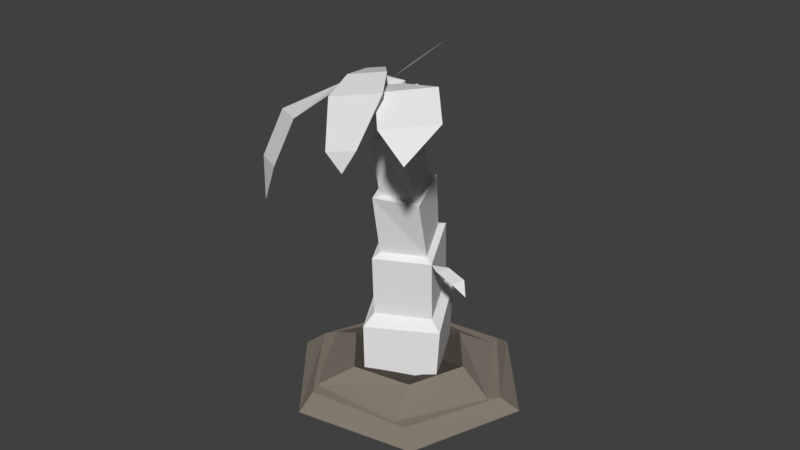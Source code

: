 # Source: PalmTree_stage2_CameronChristianson.blend  (saved by Blender 2.79.0; exported with 4.5.12 LTS)
import bpy
from mathutils import Matrix  # noqa: F401  (used for matrix-valued properties, if any)

bpy.ops.wm.read_factory_settings(use_empty=True)
scene = bpy.context.scene
scene.name = 'Scene'

# ---- collections
col_collection_1 = bpy.data.collections.new('Collection 1'); scene.collection.children.link(col_collection_1)

# ---- materials (node trees are filled in below, after node groups)
mat_dirt_1 = bpy.data.materials.new('dirt 1')
mat_dirt_1.alpha_threshold = 0.0
mat_dirt_1.use_transparent_shadow = False
mat_dirt_1.diffuse_color = (0.2384, 0.2051, 0.1651, 1.0)
mat_dirt_1.specular_color = (0.24, 0.204, 0.165)
mat_dirt_1.roughness = 0.5
mat_dirt_1.specular_intensity = 0.1111
mat_dirt_2 = bpy.data.materials.new('dirt 2')
mat_dirt_2.alpha_threshold = 0.0
mat_dirt_2.use_transparent_shadow = False
mat_dirt_2.diffuse_color = (0.08, 0.069, 0.056, 1.0)
mat_dirt_2.roughness = 0.5
mat_dirt_2.specular_intensity = 0.1605
mat_trunk_1 = bpy.data.materials.new('Trunk 1')
mat_trunk_rings = bpy.data.materials.new('Trunk Rings')
mat_trunk_5 = bpy.data.materials.new('Trunk 5')
mat_trunk_3 = bpy.data.materials.new('Trunk 3')
mat_leaves = bpy.data.materials.new('Leaves')
mat_leaves__light_green = bpy.data.materials.new('Leaves (light green)')

# ---- material node trees

# ---- world
world_world = bpy.data.worlds.new('World'); scene.world = world_world
world_world.color = (0.05088, 0.05088, 0.05088)
world_world.use_sun_shadow = False
world_world.sun_shadow_jitter_overblur = 0.0
world_world.cycles.sampling_method = 'MANUAL'

# ---- meshes
me_cylinder_001 = bpy.data.meshes.new('Cylinder.001')
me_cylinder_001.from_pydata([(-1.863e-08, 0.4557, 0.0), (0.05301, 0.3537, 0.3441), (0.3947, 0.2279, 0.0), (0.3328, 0.1309, 0.3441), (0.3947, -0.2279, 0.0), (0.2798, -0.2228, 0.3441), (-5.96e-08, -0.4557, 0.0), (-0.05301, -0.3537, 0.3441), (-0.3947, -0.2279, 0.0), (-0.3328, -0.1309, 0.3441), (-0.3947, 0.2279, 0.0), (-0.2798, 0.2228, 0.3441), (0.1976, 0.1125, 0.7776), (0.00138, 0.2274, 0.7776), (0.1963, -0.1149, 0.7776), (-0.00138, -0.2274, 0.7776), (-0.1976, -0.1125, 0.7776), (-0.1963, 0.1149, 0.7776), (0.09343, 0.08803, 0.63), (-0.02953, 0.1249, 0.63), (0.123, -0.03689, 0.63), (0.02953, -0.1249, 0.63), (-0.09343, -0.08803, 0.63), (-0.123, 0.03689, 0.63), (0.05051, 0.02876, 0.4639), (0.0003527, 0.05812, 0.4639), (0.05016, -0.02937, 0.4639), (-0.0003527, -0.05812, 0.4639), (-0.05051, -0.02875, 0.4639), (-0.05016, 0.02937, 0.4639), (0.02228, 0.3886, 0.333), (0.3477, 0.175, 0.333), (0.3254, -0.2136, 0.333), (-0.02229, -0.3886, 0.333), (-0.3477, -0.175, 0.333), (-0.3254, 0.2136, 0.333), (-0.09699, 0.1632, 0.5095), (-0.09731, 0.1832, 2.324), (0.1562, 0.1057, 0.557), (0.1736, 0.1217, 2.375), (-0.1598, -0.1046, 0.08211), (-0.1636, -0.1009, 1.87), (0.09335, -0.1621, 0.1297), (0.1074, -0.1624, 1.921), (0.08101, -0.1195, 2.145), (0.1404, 0.09899, 2.498), (-0.06506, 0.1534, 2.471), (-0.1245, -0.06515, 2.118), (0.07615, -0.1378, 3.691), (0.1346, 0.07842, 4.041), (-0.07087, 0.1328, 4.013), (-0.1293, -0.08337, 3.664), (0.06041, -0.1094, 3.804), (0.1065, 0.06096, 4.079), (-0.05515, 0.1037, 4.058), (-0.1013, -0.06661, 3.783), (0.02994, -0.165, 5.284), (0.0958, -0.001127, 5.56), (-0.05955, 0.06089, 5.571), (-0.1254, -0.1029, 5.295), (0.02046, -0.1391, 5.318), (0.07183, -0.0113, 5.533), (-0.04925, 0.03703, 5.541), (-0.1006, -0.09074, 5.326), (-0.02951, -0.2177, 6.872), (0.03844, -0.1144, 7.06), (-0.06068, -0.0491, 7.104), (-0.1276, -0.1499, 6.92), (-0.03441, -0.2054, 6.888), (0.02071, -0.1209, 7.041), (-0.05869, -0.06861, 7.077), (-0.1128, -0.1505, 6.927), (-0.07146, -0.3026, 8.224), (-0.01731, -0.2205, 8.373), (-0.09671, -0.1682, 8.409), (-0.1509, -0.2503, 8.259), (-0.08002, -0.2682, 8.394), (-0.0567, -0.2329, 8.458), (-0.09089, -0.2104, 8.474), (-0.1142, -0.2457, 8.409), (-0.2184, -0.2887, 8.378), (-0.2217, -0.2279, 8.325), (-0.3525, -0.3699, 7.932), (-0.396, -0.2555, 7.857), (-0.415, -0.4034, 6.981), (-0.4584, -0.289, 6.906), (-0.4534, -0.3402, 6.041), (-0.02581, -0.3294, 8.573), (-0.1005, -0.3255, 8.515), (0.07592, -0.4428, 8.773), (-0.108, -0.4332, 8.63), (0.08292, -0.5647, 8.327), (-0.101, -0.555, 8.184), (-0.02641, -0.615, 7.594), (-0.07729, -0.2475, 8.734), (-0.1369, -0.2149, 8.633), (-0.07279, -0.3961, 8.976), (-0.1905, -0.3318, 8.776), (-0.08437, -0.5006, 8.785), (-0.2445, -0.4131, 8.512), (-0.1603, -0.5958, 7.869), (-0.2503, -0.5466, 7.716), (-0.2031, -0.5808, 7.352), (0.0421, -0.2114, 8.899), (-0.006911, -0.1574, 8.543), (0.1073, -0.1444, 9.062), (0.05831, -0.09042, 8.706), (0.1581, -0.02721, 8.873), (0.1091, 0.02677, 8.517), (0.1322, 0.04375, 8.471), (-0.1152, -0.01706, 7.204), (-0.06296, 0.03433, 7.255), (-0.1571, 0.07809, 7.442), (-0.09872, 0.1389, 7.469), (-0.1751, 0.1629, 7.406), (-0.1431, 0.2012, 7.407), (-0.175, 0.2159, 7.15), (-0.04603, -0.001137, 7.442), (-0.01057, -0.02505, 7.321), (-0.01867, 0.04738, 7.542), (0.03285, 0.01929, 7.449), (0.02636, 0.0906, 7.546), (0.06182, 0.06669, 7.425), (0.08066, 0.1253, 7.293), (0.08936, -0.1885, 3.709), (0.1333, -0.1662, 3.726), (0.1389, -0.25, 3.618), (0.1829, -0.2277, 3.634), (0.1868, -0.2552, 3.292)], [], [(30, 1, 3, 31), (31, 3, 5, 32), (32, 5, 7, 33), (33, 7, 9, 34), (5, 3, 12, 14), (34, 9, 11, 35), (35, 11, 1, 30), (0, 2, 4, 6, 8, 10), (15, 14, 20, 21), (11, 9, 16, 17), (3, 1, 13, 12), (7, 5, 14, 15), (1, 11, 17, 13), (9, 7, 15, 16), (20, 18, 24, 26), (12, 13, 19, 18), (13, 17, 23, 19), (16, 15, 21, 22), (14, 12, 18, 20), (17, 16, 22, 23), (24, 25, 29, 28, 27, 26), (23, 22, 28, 29), (21, 20, 26, 27), (18, 19, 25, 24), (19, 23, 29, 25), (22, 21, 27, 28), (10, 35, 30, 0), (8, 34, 35, 10), (6, 33, 34, 8), (4, 32, 33, 6), (2, 31, 32, 4), (0, 30, 31, 2), (41, 47, 46, 37), (41, 37, 36, 40), (43, 41, 40, 42), (39, 43, 42, 38), (36, 38, 42, 40), (37, 39, 38, 36), (44, 48, 51, 47), (39, 45, 44, 43), (43, 44, 47, 41), (37, 46, 45, 39), (49, 53, 52, 48), (45, 49, 48, 44), (46, 50, 49, 45), (47, 51, 50, 46), (54, 58, 57, 53), (50, 54, 53, 49), (51, 55, 54, 50), (48, 52, 55, 51), (56, 60, 63, 59), (55, 59, 58, 54), (52, 56, 59, 55), (53, 57, 56, 52), (62, 66, 65, 61), (57, 61, 60, 56), (58, 62, 61, 57), (59, 63, 62, 58), (67, 71, 70, 66), (63, 67, 66, 62), (60, 64, 67, 63), (61, 65, 64, 60), (68, 72, 75, 71), (64, 68, 71, 67), (65, 69, 68, 64), (66, 70, 69, 65), (74, 78, 77, 73), (69, 73, 72, 68), (70, 74, 73, 69), (71, 75, 74, 70), (79, 76, 77, 78), (75, 79, 78, 74), (72, 76, 79, 75), (73, 77, 76, 72), (80, 75, 81), (81, 83, 82, 80), (83, 85, 84, 82), (85, 86, 84), (88, 87, 76), (88, 90, 89, 87), (90, 92, 91, 89), (92, 93, 91), (95, 94, 78), (95, 97, 96, 94), (97, 99, 98, 96), (99, 101, 100, 98), (101, 102, 100), (104, 77, 103), (104, 103, 105, 106), (106, 105, 107, 108), (108, 107, 109), (111, 110, 66), (111, 113, 112, 110), (113, 115, 114, 112), (115, 116, 114), (118, 66, 117), (117, 119, 120, 118), (119, 121, 122, 120), (121, 123, 122), (125, 48, 124), (124, 126, 127, 125), (126, 128, 127)])
me_cylinder_001.polygons.foreach_set('material_index', [0, 0, 0, 0, 0, 0, 0, 0, 1, 0, 0, 0, 0, 0, 1, 1, 1, 1, 1, 1, 1, 1, 1, 1, 1, 1, 0, 0, 0, 0, 0, 0, 3, 4, 4, 4, 0, 4, 5, 3, 3, 3, 3, 5, 5, 5, 2, 3, 3, 3, 3, 2, 2, 2, 5, 3, 3, 3, 3, 5, 5, 5, 4, 3, 3, 3, 4, 4, 4, 4, 4, 4, 4, 4, 7, 7, 7, 7, 6, 6, 6, 6, 6, 6, 6, 6, 6, 6, 6, 6, 6, 6, 6, 6, 6, 7, 7, 7, 7, 7, 7, 7])
me_cylinder_001.materials.append(mat_dirt_1)
me_cylinder_001.materials.append(mat_dirt_2)
me_cylinder_001.materials.append(mat_trunk_1)
me_cylinder_001.materials.append(mat_trunk_rings)
me_cylinder_001.materials.append(mat_trunk_5)
me_cylinder_001.materials.append(mat_trunk_3)
me_cylinder_001.materials.append(mat_leaves)
me_cylinder_001.materials.append(mat_leaves__light_green)
me_cylinder_001.use_remesh_preserve_volume = False
me_cylinder_001.use_remesh_preserve_attributes = False
me_cylinder_001.use_mirror_vertex_groups = False
me_cylinder_001.update()

# ---- objects
ob_cylinder_001 = bpy.data.objects.new('Cylinder.001', me_cylinder_001)

# ---- transforms, parenting, visibility, modifiers, constraints
ob_cylinder_001.location = (0.0, 0.0, 0.0)
ob_cylinder_001.rotation_euler = (0.0, -0.0, 0.7046)
ob_cylinder_001.scale = (1.0, 1.0, 0.1492)
ob_cylinder_001.lineart.crease_threshold = 0.0

# ---- collection membership
col_collection_1.objects.link(ob_cylinder_001)

# ---- scene / render settings (as saved in the file)
scene.frame_start = 1; scene.frame_end = 250; scene.frame_set(6)
scene.render.engine = 'BLENDER_EEVEE_NEXT'
scene.render.resolution_percentage = 50
scene.render.dither_intensity = 0.0
scene.cycles.use_denoising = False
scene.cycles.samples = 128
scene.cycles.sampling_pattern = 'TABULATED_SOBOL'
scene.cycles.use_adaptive_sampling = False
scene.cycles.use_light_tree = False
scene.cycles.blur_glossy = 0.0
scene.cycles.sample_clamp_indirect = 0.0
scene.view_settings.view_transform = 'Standard'
bpy.context.view_layer.update()

# ---- added for rendering (the .blend has no active camera and no usable light): camera, sun
cam_auto = bpy.data.cameras.new('AutoCamera')
cam_auto.lens = 50.0
cam_auto.sensor_width = 36.0
cam_auto.clip_end = 1000.0
ob_auto_camera = bpy.data.objects.new('AutoCamera', cam_auto)
scene.collection.objects.link(ob_auto_camera)
ob_auto_camera.location = (2.19839, -2.68662, 2.41309)
ob_auto_camera.rotation_euler = (1.09748, -7.21219e-08, 0.694738)
scene.camera = ob_auto_camera
light_auto_sun = bpy.data.lights.new('AutoSun', 'SUN')
light_auto_sun.energy = 3.0
light_auto_sun.angle = 0.0523599
ob_auto_sun = bpy.data.objects.new('AutoSun', light_auto_sun)
scene.collection.objects.link(ob_auto_sun)
ob_auto_sun.rotation_euler = (0.872665, 0.174533, 0.523599)
bpy.context.view_layer.update()
